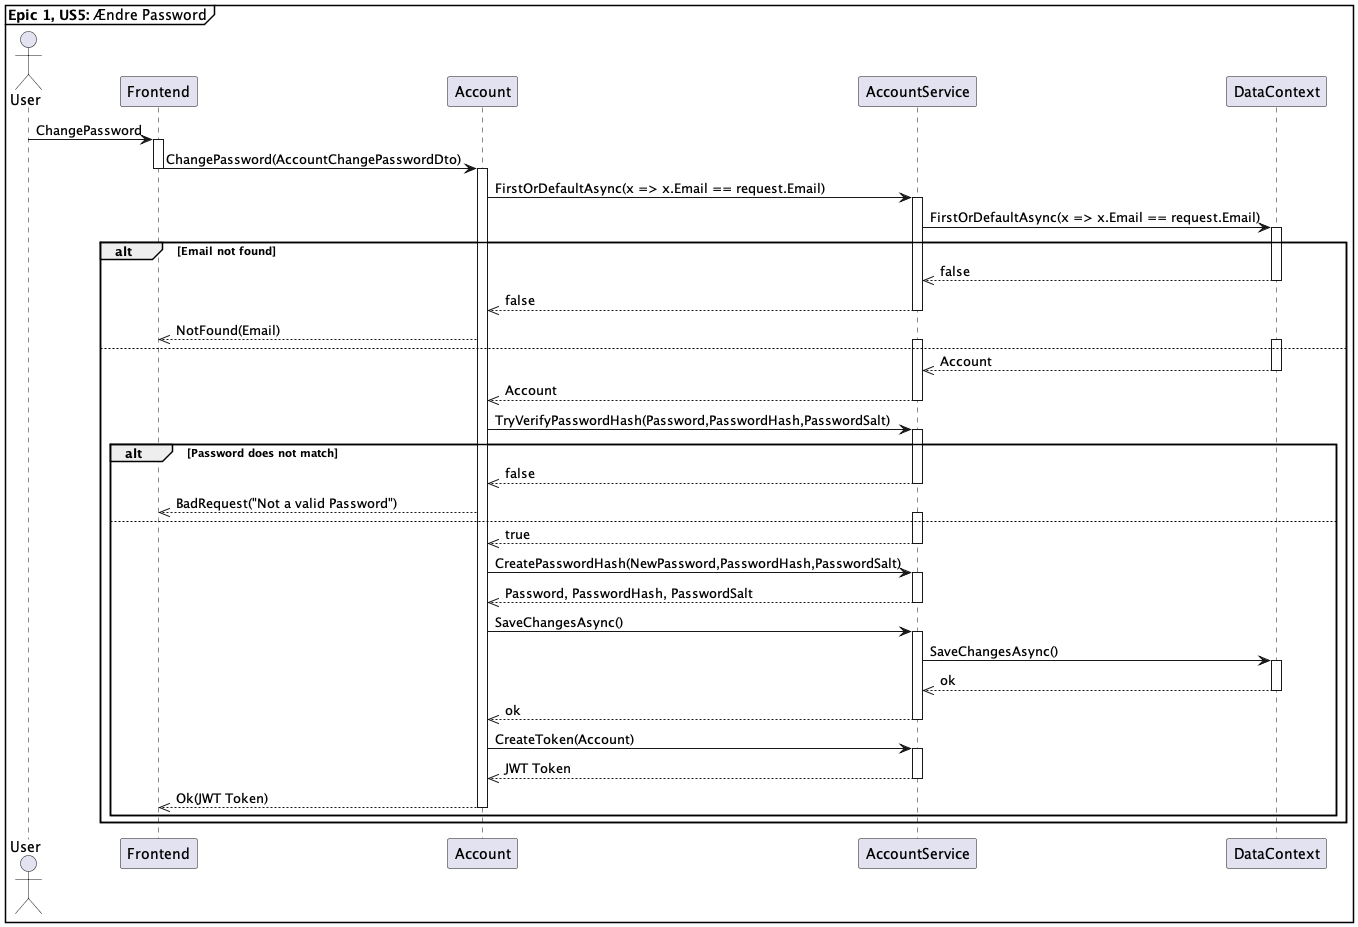

The diagram above was rendered by PlantUML. Its source (embedded in the PNG):
@startuml AccountChangePassword
mainframe **Epic 1, US5:** Ændre Password


Actor "User" as U
participant "Frontend" as F
participant "Account" as A
participant "AccountService" as S
participant "DataContext" as D



U -> F : ChangePassword
activate F 
F -> A : ChangePassword(AccountChangePasswordDto)
deactivate F 
activate A
A -> S : FirstOrDefaultAsync(x => x.Email == request.Email)
activate S
S -> D : FirstOrDefaultAsync(x => x.Email == request.Email)
activate D

alt Email not found
    D -->> S : false
    deactivate D
    S -->> A : false
    deactivate S
    A -->> F : NotFound(Email)
else 
    activate S
    activate D
    D -->> S : Account
    deactivate D
    S -->> A : Account
    deactivate S
    A -> S : TryVerifyPasswordHash(Password,PasswordHash,PasswordSalt)
    alt Password does not match
        activate S
        S -->> A: false
        deactivate S
        A -->> F : BadRequest("Not a valid Password")
    else 
        activate S
        S -->> A : true
        deactivate S
        
        A -> S : CreatePasswordHash(NewPassword,PasswordHash,PasswordSalt)
        activate S
        S -->> A : Password, PasswordHash, PasswordSalt
        deactivate S 
        A -> S : SaveChangesAsync()
        activate S
        S -> D : SaveChangesAsync()
        activate D
        D -->> S : ok 
        deactivate D
        S -->> A : ok
        deactivate S
        A -> S : CreateToken(Account)
        activate S
        S -->> A : JWT Token
        deactivate S
        A -->> F : Ok(JWT Token)
        deactivate A
    end
end
@enduml